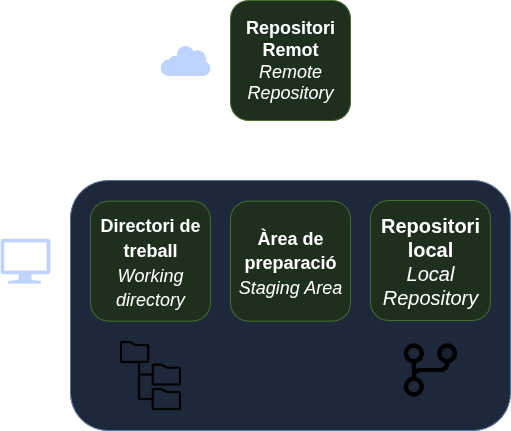

The diagram above was exported from draw.io. Its source (the exported page's mxGraphModel, read from the mxfile embedded in the PNG):
<mxGraphModel dx="2066" dy="1151" grid="1" gridSize="10" guides="1" tooltips="1" connect="1" arrows="1" fold="1" page="1" pageScale="1" pageWidth="827" pageHeight="1169" math="0" shadow="0">
  <root>
    <mxCell id="0" />
    <mxCell id="1" parent="0" />
    <mxCell id="6d2bNqNMUXDxkiYPfy11-1" value="&lt;i&gt;Local - Entorn de desenvolupament&lt;/i&gt;" style="rounded=1;whiteSpace=wrap;html=1;verticalAlign=bottom;labelPosition=center;verticalLabelPosition=top;align=center;textDirection=ltr;labelBackgroundColor=none;spacingTop=0;spacing=2;fontSize=16;fillColor=#dae8fc;strokeColor=#6c8ebf;" parent="1" vertex="1">
      <mxGeometry x="160" y="240" width="440" height="250" as="geometry" />
    </mxCell>
    <mxCell id="6d2bNqNMUXDxkiYPfy11-4" value="" style="sketch=0;aspect=fixed;pointerEvents=1;shadow=0;dashed=0;html=1;strokeColor=none;labelPosition=center;verticalLabelPosition=bottom;verticalAlign=top;align=center;fillColor=#00188D;shape=mxgraph.mscae.enterprise.internet" parent="1" vertex="1">
      <mxGeometry x="250" y="104.5" width="50" height="31" as="geometry" />
    </mxCell>
    <mxCell id="6d2bNqNMUXDxkiYPfy11-5" value="" style="sketch=0;aspect=fixed;pointerEvents=1;shadow=0;dashed=0;html=1;strokeColor=none;labelPosition=center;verticalLabelPosition=bottom;verticalAlign=top;align=center;fillColor=#00188D;shape=mxgraph.azure.computer" parent="1" vertex="1">
      <mxGeometry x="90" y="298.13" width="50" height="45" as="geometry" />
    </mxCell>
    <mxCell id="6d2bNqNMUXDxkiYPfy11-6" value="&lt;b style=&quot;font-size: 18px;&quot;&gt;Repositori Remot&lt;/b&gt;&lt;br style=&quot;font-size: 18px;&quot;&gt;&lt;i style=&quot;font-size: 18px;&quot;&gt;Remote Repository&lt;/i&gt;" style="rounded=1;whiteSpace=wrap;html=1;fontSize=18;fillColor=#d5e8d4;strokeColor=#82b366;" parent="1" vertex="1">
      <mxGeometry x="320" y="60" width="120" height="120" as="geometry" />
    </mxCell>
    <mxCell id="6d2bNqNMUXDxkiYPfy11-9" value="&lt;b&gt;Repositori local&lt;/b&gt;&lt;i&gt;&lt;br&gt;Local Repository&lt;/i&gt;" style="rounded=1;whiteSpace=wrap;html=1;fontSize=20;fillColor=#d5e8d4;strokeColor=#82b366;" parent="1" vertex="1">
      <mxGeometry x="460" y="260" width="120" height="120" as="geometry" />
    </mxCell>
    <mxCell id="6d2bNqNMUXDxkiYPfy11-10" value="&lt;b style=&quot;border-color: var(--border-color); font-size: 18px;&quot;&gt;Àrea de preparació&lt;/b&gt;&lt;br style=&quot;border-color: var(--border-color); font-size: 18px;&quot;&gt;&lt;i style=&quot;border-color: var(--border-color); font-size: 18px;&quot;&gt;Staging Area&lt;/i&gt;" style="rounded=1;whiteSpace=wrap;html=1;fontSize=20;fillColor=#d5e8d4;strokeColor=#82b366;" parent="1" vertex="1">
      <mxGeometry x="320" y="260.63" width="120" height="120" as="geometry" />
    </mxCell>
    <mxCell id="6d2bNqNMUXDxkiYPfy11-11" value="&lt;b style=&quot;border-color: var(--border-color); font-size: 18px;&quot;&gt;Directori de treball&lt;/b&gt;&lt;br style=&quot;border-color: var(--border-color); font-size: 18px;&quot;&gt;&lt;i style=&quot;border-color: var(--border-color); font-size: 18px;&quot;&gt;Working directory&lt;/i&gt;" style="rounded=1;whiteSpace=wrap;html=1;fontSize=20;fillColor=#d5e8d4;strokeColor=#82b366;" parent="1" vertex="1">
      <mxGeometry x="180" y="260.63" width="120" height="120" as="geometry" />
    </mxCell>
    <mxCell id="6d2bNqNMUXDxkiYPfy11-12" value="" style="shape=image;imageAspect=0;aspect=fixed;verticalLabelPosition=bottom;verticalAlign=top;image=https://cdn0.iconfinder.com/data/icons/folder-line/512/folder_tree-512.png;imageBackground=none;imageBorder=none;" parent="1" vertex="1">
      <mxGeometry x="205" y="400" width="70" height="70" as="geometry" />
    </mxCell>
    <mxCell id="6d2bNqNMUXDxkiYPfy11-13" value="" style="shape=image;imageAspect=0;aspect=fixed;verticalLabelPosition=bottom;verticalAlign=top;image=https://cdn.icon-icons.com/icons2/2718/PNG/512/git_branch_icon_174485.png;" parent="1" vertex="1">
      <mxGeometry x="484.5" y="394" width="71" height="71" as="geometry" />
    </mxCell>
  </root>
</mxGraphModel>